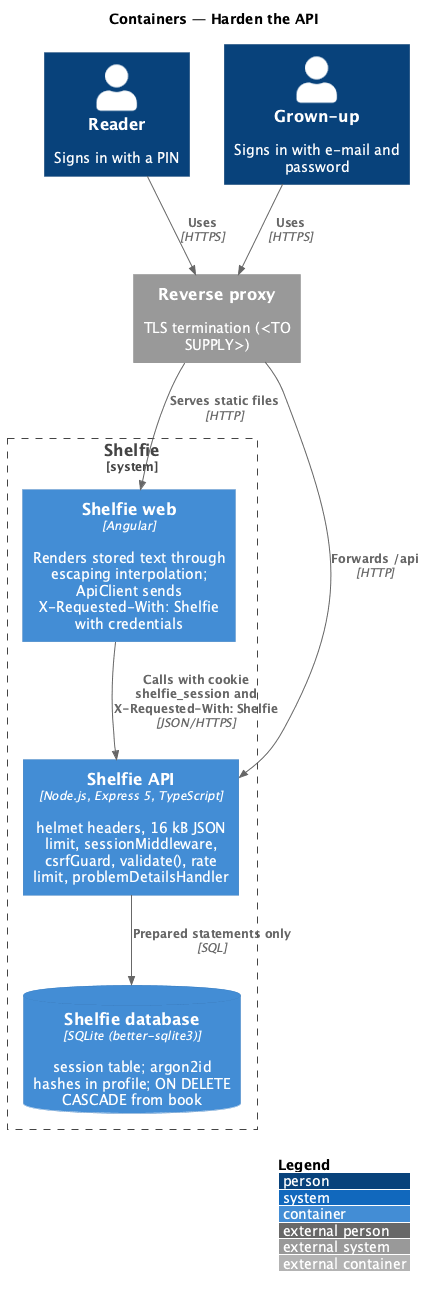

The diagram above was rendered by PlantUML. Its source (embedded in the PNG):
@startuml
!include <C4/C4_Container>
LAYOUT_WITH_LEGEND()
title Containers — Harden the API

Person(reader, "Reader", "Signs in with a PIN")
Person(grownUp, "Grown-up", "Signs in with e-mail and password")
System_Ext(proxy, "Reverse proxy", "TLS termination (<TO SUPPLY>)")
System_Boundary(shelfie, "Shelfie") {
  Container(web, "Shelfie web", "Angular", "Renders stored text through escaping interpolation; ApiClient sends X-Requested-With: Shelfie with credentials")
  Container(api, "Shelfie API", "Node.js, Express 5, TypeScript", "helmet headers, 16 kB JSON limit, sessionMiddleware, csrfGuard, validate(), rate limit, problemDetailsHandler")
  ContainerDb(db, "Shelfie database", "SQLite (better-sqlite3)", "session table; argon2id hashes in profile; ON DELETE CASCADE from book")
}
Rel(reader, proxy, "Uses", "HTTPS")
Rel(grownUp, proxy, "Uses", "HTTPS")
Rel(proxy, web, "Serves static files", "HTTP")
Rel(proxy, api, "Forwards /api", "HTTP")
Rel(web, api, "Calls with cookie shelfie_session and X-Requested-With: Shelfie", "JSON/HTTPS")
Rel(api, db, "Prepared statements only", "SQL")
@enduml